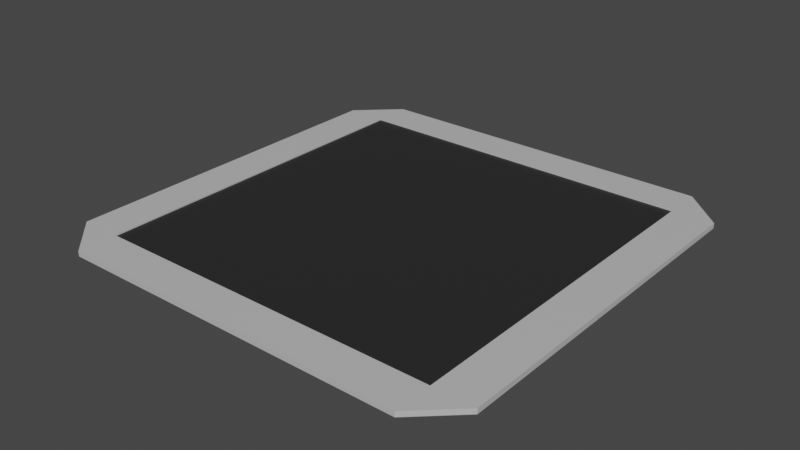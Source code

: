 # Source: Base.blend  (saved by Blender 2.82.7; exported with 4.5.12 LTS)
import bpy
from mathutils import Matrix  # noqa: F401  (used for matrix-valued properties, if any)

bpy.ops.wm.read_factory_settings(use_empty=True)
scene = bpy.context.scene
scene.name = 'Scene'

# ---- collections
col_collection = bpy.data.collections.new('Collection'); scene.collection.children.link(col_collection)

# ---- materials (node trees are filled in below, after node groups)
mat_material = bpy.data.materials.new('Material')
mat_material.alpha_threshold = 0.0
mat_material.use_transparent_shadow = False
mat_material.line_color = (0.0, 0.0, 0.0, 1.0)
mat_material_001 = bpy.data.materials.new('Material.001')
mat_material_001.use_transparent_shadow = False

# ---- material node trees
mat_material.use_nodes = True; mat_material.node_tree.nodes.clear()
_N = mat_material.node_tree.nodes; _L = mat_material.node_tree.links
n0 = _N.new('ShaderNodeOutputMaterial'); n0.name = 'Material Output'; n0.location = (300, 300)
n1 = _N.new('ShaderNodeBsdfPrincipled'); n1.name = 'Principled BSDF'; n1.location = (10, 300)
n1.distribution = 'GGX'
n1.subsurface_method = 'BURLEY'
n1.inputs[0].default_value = (0.5422, 0.5422, 0.5422, 1.0)
n1.inputs[2].default_value = 0.4
n1.inputs[3].default_value = 1.45
n1.inputs[27].default_value = (0.0, 0.0, 0.0, 1.0)
n1.inputs[28].default_value = 1.0
_L.new(n1.outputs[0], n0.inputs[0])
n0.is_active_output = True
mat_material_001.use_nodes = True; mat_material_001.node_tree.nodes.clear()
_N = mat_material_001.node_tree.nodes; _L = mat_material_001.node_tree.links
n0 = _N.new('ShaderNodeOutputMaterial'); n0.name = 'Material Output'; n0.location = (300, 300)
n1 = _N.new('ShaderNodeBsdfPrincipled'); n1.name = 'Principled BSDF'; n1.location = (10, 300)
n1.distribution = 'GGX'
n1.subsurface_method = 'BURLEY'
n1.inputs[0].default_value = (0.02283, 0.02283, 0.02283, 1.0)
n1.inputs[3].default_value = 1.45
n1.inputs[27].default_value = (0.0, 0.0, 0.0, 1.0)
n1.inputs[28].default_value = 1.0
_L.new(n1.outputs[0], n0.inputs[0])
n0.is_active_output = True

# ---- world
world_world = bpy.data.worlds.new('World'); scene.world = world_world
world_world.use_nodes = True; world_world.node_tree.nodes.clear()
_N = world_world.node_tree.nodes; _L = world_world.node_tree.links
n0 = _N.new('ShaderNodeOutputWorld'); n0.name = 'World Output'; n0.location = (300, 300)
n1 = _N.new('ShaderNodeBackground'); n1.name = 'Background'; n1.location = (10, 300)
n1.inputs[0].default_value = (0.05088, 0.05088, 0.05088, 1.0)
_L.new(n1.outputs[0], n0.inputs[0])
n0.is_active_output = True
world_world.color = (0.05088, 0.05088, 0.05088)
world_world.use_sun_shadow = False
world_world.sun_shadow_jitter_overblur = 0.0

# ---- meshes
me_cube = bpy.data.meshes.new('Cube')
me_cube.from_pydata([(0.0, 0.823, -1.0), (0.0, 0.823, 1.0), (1.0, 0.823, 1.0), (1.0, 0.0, 1.0), (1.0, 0.823, -1.0), (1.0, 0.0, -1.0), (0.0, 1.0, -1.0), (0.0, 1.0, 1.0), (0.8118, 0.823, -1.0), (0.8118, 1.0, 1.0), (0.8118, 0.823, 1.0), (0.8118, 0.0, 1.0), (0.8118, 1.0, -1.0), (0.8118, 0.0, -1.0), (0.0, 0.823, -0.5857), (0.8118, 0.823, -0.5857), (0.8118, 0.0, -0.5857)], [], [(4, 12, 9, 2), (4, 2, 3, 5), (8, 4, 5, 13), (10, 2, 9), (8, 12, 4), (9, 7, 1, 10), (6, 12, 8, 0), (2, 10, 11, 3), (6, 7, 9, 12), (11, 10, 15, 16), (10, 1, 14, 15)])
_uv = me_cube.uv_layers.new(name='UVMap')
_uv.uv.foreach_set('vector', [0.375, 0.5221, 0.375, 0.4765, 0.625, 0.4765, 0.625, 0.5221, 0.375, 0.5221, 0.625, 0.5221, 0.625, 0.625, 0.375, 0.625, 0.3515, 0.5221, 0.375, 0.5221, 0.375, 0.625, 0.3515, 0.625, 0.6485, 0.5221, 0.625, 0.5221, 0.6485, 0.5, 0.3515, 0.5221, 0.3515, 0.5, 0.375, 0.5221, 0.6485, 0.5, 0.75, 0.5, 0.75, 0.5221, 0.6485, 0.5221, 0.25, 0.5, 0.3515, 0.5, 0.3515, 0.5221, 0.25, 0.5221, 0.625, 0.5221, 0.6485, 0.5221, 0.6485, 0.625, 0.625, 0.625, 0.375, 0.375, 0.625, 0.375, 0.625, 0.4765, 0.375, 0.4765, 0.6485, 0.625, 0.6485, 0.5221, 0.6485, 0.5221, 0.6485, 0.625, 0.6485, 0.5221, 0.75, 0.5221, 0.75, 0.5221, 0.6485, 0.5221])
me_cube.materials.append(mat_material)
me_cube.use_remesh_preserve_volume = False
me_cube.use_remesh_preserve_attributes = False
me_cube.use_mirror_vertex_groups = False
me_cube.update()
me_cube_001 = bpy.data.meshes.new('Cube.001')
me_cube_001.from_pydata([(-1.0, -1.0, -1.0), (-1.0, -1.0, 1.0), (-1.0, 1.0, -1.0), (-1.0, 1.0, 1.0), (1.0, -1.0, -1.0), (1.0, -1.0, 1.0), (1.0, 1.0, -1.0), (1.0, 1.0, 1.0)], [], [(0, 1, 3, 2), (2, 3, 7, 6), (6, 7, 5, 4), (4, 5, 1, 0), (2, 6, 4, 0), (7, 3, 1, 5)])
_uv = me_cube_001.uv_layers.new(name='UVMap')
_uv.uv.foreach_set('vector', [0.375, 0.0, 0.625, 0.0, 0.625, 0.25, 0.375, 0.25, 0.375, 0.25, 0.625, 0.25, 0.625, 0.5, 0.375, 0.5, 0.375, 0.5, 0.625, 0.5, 0.625, 0.75, 0.375, 0.75, 0.375, 0.75, 0.625, 0.75, 0.625, 1.0, 0.375, 1.0, 0.125, 0.5, 0.375, 0.5, 0.375, 0.75, 0.125, 0.75, 0.625, 0.5, 0.875, 0.5, 0.875, 0.75, 0.625, 0.75])
me_cube_001.materials.append(mat_material_001)
me_cube_001.use_remesh_fix_poles = True
me_cube_001.use_remesh_preserve_attributes = False
me_cube_001.use_mirror_vertex_groups = False
me_cube_001.update()

# ---- objects
ob_cube = bpy.data.objects.new('Cube', me_cube)
ob_cube_001 = bpy.data.objects.new('Cube.001', me_cube_001)

# ---- transforms, parenting, visibility, modifiers, constraints
ob_cube.location = (0.0, 0.0, 0.0)
ob_cube.scale = (33.35, 33.35, 0.3891)
ob_cube.lock_rotations_4d = False
ob_cube.empty_display_type = 'ARROWS'
ob_cube.lineart.crease_threshold = 0.0
_m = ob_cube.modifiers.new('Mirror', 'MIRROR')
_m.use_axis = (True, True, False)
ob_cube_001.location = (0.0, 0.0, 0.0)
ob_cube_001.scale = (28.89, 28.71, 0.1914)
ob_cube_001.lineart.crease_threshold = 0.0

# ---- collection membership
col_collection.objects.link(ob_cube)
col_collection.objects.link(ob_cube_001)

# ---- scene / render settings (as saved in the file)
scene.frame_start = 1; scene.frame_end = 250; scene.frame_set(0)
scene.render.engine = 'BLENDER_EEVEE_NEXT'
scene.cycles.use_denoising = False
scene.cycles.samples = 128
scene.cycles.sampling_pattern = 'TABULATED_SOBOL'
scene.cycles.use_adaptive_sampling = False
scene.cycles.use_light_tree = False
scene.view_settings.view_transform = 'Filmic'
bpy.context.view_layer.update()

# ---- added for rendering (the .blend has no active camera and no usable light): camera, sun
cam_auto = bpy.data.cameras.new('AutoCamera')
cam_auto.lens = 50.0
cam_auto.sensor_width = 36.0
cam_auto.clip_end = 1531.59
ob_auto_camera = bpy.data.objects.new('AutoCamera', cam_auto)
scene.collection.objects.link(ob_auto_camera)
ob_auto_camera.location = (87.2702, -104.724, 69.8162)
ob_auto_camera.rotation_euler = (1.09748, -7.21219e-08, 0.694738)
scene.camera = ob_auto_camera
light_auto_sun = bpy.data.lights.new('AutoSun', 'SUN')
light_auto_sun.energy = 3.0
light_auto_sun.angle = 0.0523599
ob_auto_sun = bpy.data.objects.new('AutoSun', light_auto_sun)
scene.collection.objects.link(ob_auto_sun)
ob_auto_sun.rotation_euler = (0.872665, 0.174533, 0.523599)
bpy.context.view_layer.update()
